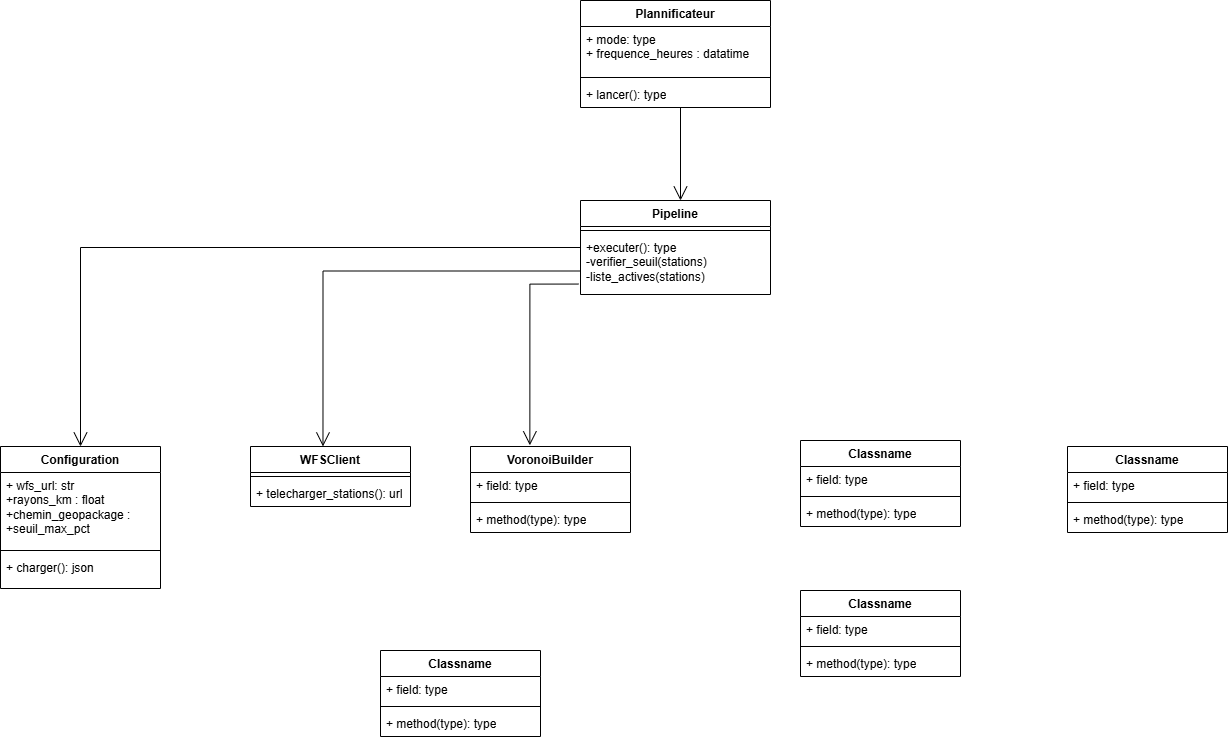

The diagram above was exported from draw.io. Its source (the exported page's mxGraphModel, read from the mxfile embedded in the PNG):
<mxGraphModel dx="1462" dy="385" grid="1" gridSize="10" guides="1" tooltips="1" connect="1" arrows="1" fold="1" page="1" pageScale="1" pageWidth="827" pageHeight="1169" math="0" shadow="0">
  <root>
    <mxCell id="0" />
    <mxCell id="1" parent="0" />
    <mxCell id="HhwtFn0powESxP6jy17A-157" parent="1" style="swimlane;fontStyle=1;align=center;verticalAlign=top;childLayout=stackLayout;horizontal=1;startSize=26;horizontalStack=0;resizeParent=1;resizeParentMax=0;resizeLast=0;collapsible=1;marginBottom=0;whiteSpace=wrap;html=1;" value="Pipeline" vertex="1">
      <mxGeometry height="94" width="190" x="340" y="230" as="geometry" />
    </mxCell>
    <mxCell id="HhwtFn0powESxP6jy17A-159" parent="HhwtFn0powESxP6jy17A-157" style="line;strokeWidth=1;fillColor=none;align=left;verticalAlign=middle;spacingTop=-1;spacingLeft=3;spacingRight=3;rotatable=0;labelPosition=right;points=[];portConstraint=eastwest;strokeColor=inherit;labelPerimeter=1;" value="" vertex="1">
      <mxGeometry height="8" width="190" y="26" as="geometry" />
    </mxCell>
    <mxCell id="HhwtFn0powESxP6jy17A-160" parent="HhwtFn0powESxP6jy17A-157" style="text;strokeColor=none;fillColor=none;align=left;verticalAlign=top;spacingLeft=4;spacingRight=4;overflow=hidden;rotatable=0;points=[[0,0.5],[1,0.5]];portConstraint=eastwest;whiteSpace=wrap;html=1;" value="+executer(): type&lt;div&gt;-verifier_seuil(stations)&lt;/div&gt;&lt;div&gt;-liste_actives(stations)&lt;/div&gt;" vertex="1">
      <mxGeometry height="60" width="190" y="34" as="geometry" />
    </mxCell>
    <mxCell id="HhwtFn0powESxP6jy17A-161" parent="1" style="swimlane;fontStyle=1;align=center;verticalAlign=top;childLayout=stackLayout;horizontal=1;startSize=26;horizontalStack=0;resizeParent=1;resizeParentMax=0;resizeLast=0;collapsible=1;marginBottom=0;whiteSpace=wrap;html=1;" value="Plannificateur" vertex="1">
      <mxGeometry height="107" width="190" x="340" y="30" as="geometry" />
    </mxCell>
    <mxCell id="HhwtFn0powESxP6jy17A-162" parent="HhwtFn0powESxP6jy17A-161" style="text;strokeColor=none;fillColor=none;align=left;verticalAlign=top;spacingLeft=4;spacingRight=4;overflow=hidden;rotatable=0;points=[[0,0.5],[1,0.5]];portConstraint=eastwest;whiteSpace=wrap;html=1;" value="+ mode: type&lt;div&gt;+&amp;nbsp;frequence_heures : datatime&lt;/div&gt;" vertex="1">
      <mxGeometry height="47" width="190" y="26" as="geometry" />
    </mxCell>
    <mxCell id="HhwtFn0powESxP6jy17A-163" parent="HhwtFn0powESxP6jy17A-161" style="line;strokeWidth=1;fillColor=none;align=left;verticalAlign=middle;spacingTop=-1;spacingLeft=3;spacingRight=3;rotatable=0;labelPosition=right;points=[];portConstraint=eastwest;strokeColor=inherit;labelPerimeter=1;" value="" vertex="1">
      <mxGeometry height="8" width="190" y="73" as="geometry" />
    </mxCell>
    <mxCell id="HhwtFn0powESxP6jy17A-164" parent="HhwtFn0powESxP6jy17A-161" style="text;strokeColor=none;fillColor=none;align=left;verticalAlign=top;spacingLeft=4;spacingRight=4;overflow=hidden;rotatable=0;points=[[0,0.5],[1,0.5]];portConstraint=eastwest;whiteSpace=wrap;html=1;" value="+ lancer(): type" vertex="1">
      <mxGeometry height="26" width="190" y="81" as="geometry" />
    </mxCell>
    <mxCell id="HhwtFn0powESxP6jy17A-165" parent="1" style="swimlane;fontStyle=1;align=center;verticalAlign=top;childLayout=stackLayout;horizontal=1;startSize=26;horizontalStack=0;resizeParent=1;resizeParentMax=0;resizeLast=0;collapsible=1;marginBottom=0;whiteSpace=wrap;html=1;" value="VoronoiBuilder" vertex="1">
      <mxGeometry height="86" width="160" x="230" y="476" as="geometry" />
    </mxCell>
    <mxCell id="HhwtFn0powESxP6jy17A-166" parent="HhwtFn0powESxP6jy17A-165" style="text;strokeColor=none;fillColor=none;align=left;verticalAlign=top;spacingLeft=4;spacingRight=4;overflow=hidden;rotatable=0;points=[[0,0.5],[1,0.5]];portConstraint=eastwest;whiteSpace=wrap;html=1;" value="+ field: type" vertex="1">
      <mxGeometry height="26" width="160" y="26" as="geometry" />
    </mxCell>
    <mxCell id="HhwtFn0powESxP6jy17A-167" parent="HhwtFn0powESxP6jy17A-165" style="line;strokeWidth=1;fillColor=none;align=left;verticalAlign=middle;spacingTop=-1;spacingLeft=3;spacingRight=3;rotatable=0;labelPosition=right;points=[];portConstraint=eastwest;strokeColor=inherit;labelPerimeter=1;" value="" vertex="1">
      <mxGeometry height="8" width="160" y="52" as="geometry" />
    </mxCell>
    <mxCell id="HhwtFn0powESxP6jy17A-168" parent="HhwtFn0powESxP6jy17A-165" style="text;strokeColor=none;fillColor=none;align=left;verticalAlign=top;spacingLeft=4;spacingRight=4;overflow=hidden;rotatable=0;points=[[0,0.5],[1,0.5]];portConstraint=eastwest;whiteSpace=wrap;html=1;" value="+ method(type): type" vertex="1">
      <mxGeometry height="26" width="160" y="60" as="geometry" />
    </mxCell>
    <mxCell id="HhwtFn0powESxP6jy17A-169" parent="1" style="swimlane;fontStyle=1;align=center;verticalAlign=top;childLayout=stackLayout;horizontal=1;startSize=26;horizontalStack=0;resizeParent=1;resizeParentMax=0;resizeLast=0;collapsible=1;marginBottom=0;whiteSpace=wrap;html=1;" value="WFSClient" vertex="1">
      <mxGeometry height="60" width="160" x="10" y="476" as="geometry" />
    </mxCell>
    <mxCell id="HhwtFn0powESxP6jy17A-171" parent="HhwtFn0powESxP6jy17A-169" style="line;strokeWidth=1;fillColor=none;align=left;verticalAlign=middle;spacingTop=-1;spacingLeft=3;spacingRight=3;rotatable=0;labelPosition=right;points=[];portConstraint=eastwest;strokeColor=inherit;labelPerimeter=1;" value="" vertex="1">
      <mxGeometry height="8" width="160" y="26" as="geometry" />
    </mxCell>
    <mxCell id="HhwtFn0powESxP6jy17A-172" parent="HhwtFn0powESxP6jy17A-169" style="text;strokeColor=none;fillColor=none;align=left;verticalAlign=top;spacingLeft=4;spacingRight=4;overflow=hidden;rotatable=0;points=[[0,0.5],[1,0.5]];portConstraint=eastwest;whiteSpace=wrap;html=1;" value="+ telecharger_stations(): url" vertex="1">
      <mxGeometry height="26" width="160" y="34" as="geometry" />
    </mxCell>
    <mxCell id="HhwtFn0powESxP6jy17A-173" parent="1" style="swimlane;fontStyle=1;align=center;verticalAlign=top;childLayout=stackLayout;horizontal=1;startSize=26;horizontalStack=0;resizeParent=1;resizeParentMax=0;resizeLast=0;collapsible=1;marginBottom=0;whiteSpace=wrap;html=1;" value="Configuration" vertex="1">
      <mxGeometry height="142" width="160" x="-240" y="476" as="geometry" />
    </mxCell>
    <mxCell id="HhwtFn0powESxP6jy17A-174" parent="HhwtFn0powESxP6jy17A-173" style="text;strokeColor=none;fillColor=none;align=left;verticalAlign=top;spacingLeft=4;spacingRight=4;overflow=hidden;rotatable=0;points=[[0,0.5],[1,0.5]];portConstraint=eastwest;whiteSpace=wrap;html=1;" value="+ wfs_url: str&lt;div&gt;+rayons_km : float&lt;/div&gt;&lt;div&gt;+chemin_geopackage :&lt;/div&gt;&lt;div&gt;+seuil_max_pct&lt;/div&gt;" vertex="1">
      <mxGeometry height="74" width="160" y="26" as="geometry" />
    </mxCell>
    <mxCell id="HhwtFn0powESxP6jy17A-175" parent="HhwtFn0powESxP6jy17A-173" style="line;strokeWidth=1;fillColor=none;align=left;verticalAlign=middle;spacingTop=-1;spacingLeft=3;spacingRight=3;rotatable=0;labelPosition=right;points=[];portConstraint=eastwest;strokeColor=inherit;labelPerimeter=1;" value="" vertex="1">
      <mxGeometry height="8" width="160" y="100" as="geometry" />
    </mxCell>
    <mxCell id="HhwtFn0powESxP6jy17A-176" parent="HhwtFn0powESxP6jy17A-173" style="text;strokeColor=none;fillColor=none;align=left;verticalAlign=top;spacingLeft=4;spacingRight=4;overflow=hidden;rotatable=0;points=[[0,0.5],[1,0.5]];portConstraint=eastwest;whiteSpace=wrap;html=1;" value="+ charger(): json" vertex="1">
      <mxGeometry height="34" width="160" y="108" as="geometry" />
    </mxCell>
    <mxCell id="HhwtFn0powESxP6jy17A-177" parent="1" style="swimlane;fontStyle=1;align=center;verticalAlign=top;childLayout=stackLayout;horizontal=1;startSize=26;horizontalStack=0;resizeParent=1;resizeParentMax=0;resizeLast=0;collapsible=1;marginBottom=0;whiteSpace=wrap;html=1;" value="Classname" vertex="1">
      <mxGeometry height="86" width="160" x="560" y="470" as="geometry" />
    </mxCell>
    <mxCell id="HhwtFn0powESxP6jy17A-178" parent="HhwtFn0powESxP6jy17A-177" style="text;strokeColor=none;fillColor=none;align=left;verticalAlign=top;spacingLeft=4;spacingRight=4;overflow=hidden;rotatable=0;points=[[0,0.5],[1,0.5]];portConstraint=eastwest;whiteSpace=wrap;html=1;" value="+ field: type" vertex="1">
      <mxGeometry height="26" width="160" y="26" as="geometry" />
    </mxCell>
    <mxCell id="HhwtFn0powESxP6jy17A-179" parent="HhwtFn0powESxP6jy17A-177" style="line;strokeWidth=1;fillColor=none;align=left;verticalAlign=middle;spacingTop=-1;spacingLeft=3;spacingRight=3;rotatable=0;labelPosition=right;points=[];portConstraint=eastwest;strokeColor=inherit;labelPerimeter=1;" value="" vertex="1">
      <mxGeometry height="8" width="160" y="52" as="geometry" />
    </mxCell>
    <mxCell id="HhwtFn0powESxP6jy17A-180" parent="HhwtFn0powESxP6jy17A-177" style="text;strokeColor=none;fillColor=none;align=left;verticalAlign=top;spacingLeft=4;spacingRight=4;overflow=hidden;rotatable=0;points=[[0,0.5],[1,0.5]];portConstraint=eastwest;whiteSpace=wrap;html=1;" value="+ method(type): type" vertex="1">
      <mxGeometry height="26" width="160" y="60" as="geometry" />
    </mxCell>
    <mxCell id="HhwtFn0powESxP6jy17A-181" parent="1" style="swimlane;fontStyle=1;align=center;verticalAlign=top;childLayout=stackLayout;horizontal=1;startSize=26;horizontalStack=0;resizeParent=1;resizeParentMax=0;resizeLast=0;collapsible=1;marginBottom=0;whiteSpace=wrap;html=1;" value="Classname" vertex="1">
      <mxGeometry height="86" width="160" x="827" y="476" as="geometry" />
    </mxCell>
    <mxCell id="HhwtFn0powESxP6jy17A-182" parent="HhwtFn0powESxP6jy17A-181" style="text;strokeColor=none;fillColor=none;align=left;verticalAlign=top;spacingLeft=4;spacingRight=4;overflow=hidden;rotatable=0;points=[[0,0.5],[1,0.5]];portConstraint=eastwest;whiteSpace=wrap;html=1;" value="+ field: type" vertex="1">
      <mxGeometry height="26" width="160" y="26" as="geometry" />
    </mxCell>
    <mxCell id="HhwtFn0powESxP6jy17A-183" parent="HhwtFn0powESxP6jy17A-181" style="line;strokeWidth=1;fillColor=none;align=left;verticalAlign=middle;spacingTop=-1;spacingLeft=3;spacingRight=3;rotatable=0;labelPosition=right;points=[];portConstraint=eastwest;strokeColor=inherit;labelPerimeter=1;" value="" vertex="1">
      <mxGeometry height="8" width="160" y="52" as="geometry" />
    </mxCell>
    <mxCell id="HhwtFn0powESxP6jy17A-184" parent="HhwtFn0powESxP6jy17A-181" style="text;strokeColor=none;fillColor=none;align=left;verticalAlign=top;spacingLeft=4;spacingRight=4;overflow=hidden;rotatable=0;points=[[0,0.5],[1,0.5]];portConstraint=eastwest;whiteSpace=wrap;html=1;" value="+ method(type): type" vertex="1">
      <mxGeometry height="26" width="160" y="60" as="geometry" />
    </mxCell>
    <mxCell id="HhwtFn0powESxP6jy17A-185" parent="1" style="swimlane;fontStyle=1;align=center;verticalAlign=top;childLayout=stackLayout;horizontal=1;startSize=26;horizontalStack=0;resizeParent=1;resizeParentMax=0;resizeLast=0;collapsible=1;marginBottom=0;whiteSpace=wrap;html=1;" value="Classname" vertex="1">
      <mxGeometry height="86" width="160" x="560" y="620" as="geometry" />
    </mxCell>
    <mxCell id="HhwtFn0powESxP6jy17A-186" parent="HhwtFn0powESxP6jy17A-185" style="text;strokeColor=none;fillColor=none;align=left;verticalAlign=top;spacingLeft=4;spacingRight=4;overflow=hidden;rotatable=0;points=[[0,0.5],[1,0.5]];portConstraint=eastwest;whiteSpace=wrap;html=1;" value="+ field: type" vertex="1">
      <mxGeometry height="26" width="160" y="26" as="geometry" />
    </mxCell>
    <mxCell id="HhwtFn0powESxP6jy17A-187" parent="HhwtFn0powESxP6jy17A-185" style="line;strokeWidth=1;fillColor=none;align=left;verticalAlign=middle;spacingTop=-1;spacingLeft=3;spacingRight=3;rotatable=0;labelPosition=right;points=[];portConstraint=eastwest;strokeColor=inherit;labelPerimeter=1;" value="" vertex="1">
      <mxGeometry height="8" width="160" y="52" as="geometry" />
    </mxCell>
    <mxCell id="HhwtFn0powESxP6jy17A-188" parent="HhwtFn0powESxP6jy17A-185" style="text;strokeColor=none;fillColor=none;align=left;verticalAlign=top;spacingLeft=4;spacingRight=4;overflow=hidden;rotatable=0;points=[[0,0.5],[1,0.5]];portConstraint=eastwest;whiteSpace=wrap;html=1;" value="+ method(type): type" vertex="1">
      <mxGeometry height="26" width="160" y="60" as="geometry" />
    </mxCell>
    <mxCell id="HhwtFn0powESxP6jy17A-189" parent="1" style="swimlane;fontStyle=1;align=center;verticalAlign=top;childLayout=stackLayout;horizontal=1;startSize=26;horizontalStack=0;resizeParent=1;resizeParentMax=0;resizeLast=0;collapsible=1;marginBottom=0;whiteSpace=wrap;html=1;" value="Classname" vertex="1">
      <mxGeometry height="86" width="160" x="140" y="680" as="geometry" />
    </mxCell>
    <mxCell id="HhwtFn0powESxP6jy17A-190" parent="HhwtFn0powESxP6jy17A-189" style="text;strokeColor=none;fillColor=none;align=left;verticalAlign=top;spacingLeft=4;spacingRight=4;overflow=hidden;rotatable=0;points=[[0,0.5],[1,0.5]];portConstraint=eastwest;whiteSpace=wrap;html=1;" value="+ field: type" vertex="1">
      <mxGeometry height="26" width="160" y="26" as="geometry" />
    </mxCell>
    <mxCell id="HhwtFn0powESxP6jy17A-191" parent="HhwtFn0powESxP6jy17A-189" style="line;strokeWidth=1;fillColor=none;align=left;verticalAlign=middle;spacingTop=-1;spacingLeft=3;spacingRight=3;rotatable=0;labelPosition=right;points=[];portConstraint=eastwest;strokeColor=inherit;labelPerimeter=1;" value="" vertex="1">
      <mxGeometry height="8" width="160" y="52" as="geometry" />
    </mxCell>
    <mxCell id="HhwtFn0powESxP6jy17A-192" parent="HhwtFn0powESxP6jy17A-189" style="text;strokeColor=none;fillColor=none;align=left;verticalAlign=top;spacingLeft=4;spacingRight=4;overflow=hidden;rotatable=0;points=[[0,0.5],[1,0.5]];portConstraint=eastwest;whiteSpace=wrap;html=1;" value="+ method(type): type" vertex="1">
      <mxGeometry height="26" width="160" y="60" as="geometry" />
    </mxCell>
    <mxCell id="HhwtFn0powESxP6jy17A-193" edge="1" parent="1" style="endArrow=open;endFill=1;endSize=12;html=1;rounded=0;defaultLabelBackgroundColor=page;labelPadding=0 4;entryX=0.5;entryY=0;entryDx=0;entryDy=0;" value="">
      <mxGeometry relative="1" width="160" as="geometry">
        <mxPoint x="440" y="137" as="sourcePoint" />
        <mxPoint x="440" y="230" as="targetPoint" />
      </mxGeometry>
    </mxCell>
    <mxCell id="THujfgN23-U_Gbiw3epF-1" edge="1" parent="1" source="HhwtFn0powESxP6jy17A-157" style="endArrow=open;endFill=1;endSize=12;html=1;rounded=0;defaultLabelBackgroundColor=page;labelPadding=0 4;edgeStyle=orthogonalEdgeStyle;exitX=0;exitY=0.5;exitDx=0;exitDy=0;entryX=0.5;entryY=0;entryDx=0;entryDy=0;" target="HhwtFn0powESxP6jy17A-173" value="">
      <mxGeometry relative="1" width="160" x="0.4764" as="geometry">
        <mxPoint x="170" y="280" as="sourcePoint" />
        <mxPoint x="-160" y="470" as="targetPoint" />
      </mxGeometry>
    </mxCell>
    <mxCell id="THujfgN23-U_Gbiw3epF-3" edge="1" parent="1" source="HhwtFn0powESxP6jy17A-157" style="endArrow=open;endFill=1;endSize=12;html=1;rounded=0;defaultLabelBackgroundColor=page;labelPadding=0 4;edgeStyle=orthogonalEdgeStyle;exitX=0;exitY=0.75;exitDx=0;exitDy=0;entryX=0.453;entryY=-0.001;entryDx=0;entryDy=0;entryPerimeter=0;" target="HhwtFn0powESxP6jy17A-169" value="">
      <mxGeometry relative="1" width="160" x="0.2826" as="geometry">
        <mxPoint x="273.6363525390625" y="340" as="sourcePoint" />
        <mxPoint x="83.76" y="470" as="targetPoint" />
      </mxGeometry>
    </mxCell>
    <mxCell id="y8aW9vIbUnYS3S-5uf4D-2" edge="1" parent="1" source="HhwtFn0powESxP6jy17A-160" style="endArrow=open;endFill=1;endSize=12;html=1;rounded=0;defaultLabelBackgroundColor=page;labelPadding=0 4;entryX=0.371;entryY=-0.014;entryDx=0;entryDy=0;edgeStyle=orthogonalEdgeStyle;exitX=-0.011;exitY=0.826;exitDx=0;exitDy=0;exitPerimeter=0;entryPerimeter=0;" target="HhwtFn0powESxP6jy17A-165" value="">
      <mxGeometry relative="1" width="160" x="0.5307" as="geometry">
        <mxPoint x="290" y="370" as="sourcePoint" />
        <mxPoint x="290" y="463" as="targetPoint" />
      </mxGeometry>
    </mxCell>
  </root>
</mxGraphModel>